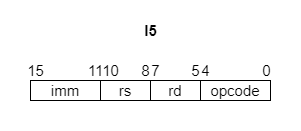

The diagram above was exported from draw.io. Its source (the exported page's mxGraphModel, read from the mxfile embedded in the PNG):
<mxGraphModel dx="435" dy="907" grid="1" gridSize="10" guides="1" tooltips="1" connect="1" arrows="1" fold="1" page="1" pageScale="1" pageWidth="1600" pageHeight="900" math="0" shadow="0">
  <root>
    <mxCell id="0" />
    <mxCell id="1" parent="0" />
    <mxCell id="2" value="" style="rounded=0;whiteSpace=wrap;html=1;strokeColor=#FFFFFF;" parent="1" vertex="1">
      <mxGeometry x="130" y="440" width="300" height="130" as="geometry" />
    </mxCell>
    <mxCell id="3" value="&lt;b&gt;I5&lt;/b&gt;" style="text;html=1;align=center;verticalAlign=middle;resizable=0;points=[];autosize=1;strokeColor=none;fillColor=none;fontSize=15;" parent="1" vertex="1">
      <mxGeometry x="260" y="455" width="40" height="30" as="geometry" />
    </mxCell>
    <mxCell id="4" value="&lt;font style=&quot;font-size: 15px&quot;&gt;opcode&lt;/font&gt;" style="rounded=0;whiteSpace=wrap;html=1;fontStyle=0;strokeColor=default;" parent="1" vertex="1">
      <mxGeometry x="330" y="520" width="70" height="20" as="geometry" />
    </mxCell>
    <mxCell id="5" value="0" style="text;html=1;align=center;verticalAlign=middle;resizable=0;points=[];autosize=1;strokeColor=none;fillColor=none;fontSize=15;" parent="1" vertex="1">
      <mxGeometry x="386" y="500" width="20" height="20" as="geometry" />
    </mxCell>
    <mxCell id="6" value="4" style="text;html=1;align=center;verticalAlign=middle;resizable=0;points=[];autosize=1;strokeColor=none;fillColor=none;fontSize=15;" parent="1" vertex="1">
      <mxGeometry x="320" y="495" width="30" height="30" as="geometry" />
    </mxCell>
    <mxCell id="7" value="&lt;font style=&quot;font-size: 15px&quot;&gt;rd&lt;/font&gt;" style="rounded=0;whiteSpace=wrap;html=1;" parent="1" vertex="1">
      <mxGeometry x="280" y="520" width="50" height="20" as="geometry" />
    </mxCell>
    <mxCell id="9" value="7" style="text;html=1;align=center;verticalAlign=middle;resizable=0;points=[];autosize=1;strokeColor=none;fillColor=none;fontSize=15;" parent="1" vertex="1">
      <mxGeometry x="270" y="495" width="30" height="30" as="geometry" />
    </mxCell>
    <mxCell id="11" value="11" style="text;html=1;align=center;verticalAlign=middle;resizable=0;points=[];autosize=1;strokeColor=none;fillColor=none;fontSize=15;" parent="1" vertex="1">
      <mxGeometry x="210" y="500" width="30" height="20" as="geometry" />
    </mxCell>
    <mxCell id="12" value="15" style="text;html=1;align=center;verticalAlign=middle;resizable=0;points=[];autosize=1;strokeColor=none;fillColor=none;fontSize=15;" parent="1" vertex="1">
      <mxGeometry x="150" y="500" width="30" height="20" as="geometry" />
    </mxCell>
    <mxCell id="15" value="&lt;span style=&quot;font-size: 15px;&quot;&gt;rs&lt;/span&gt;" style="rounded=0;whiteSpace=wrap;html=1;" parent="1" vertex="1">
      <mxGeometry x="230" y="520" width="50" height="20" as="geometry" />
    </mxCell>
    <mxCell id="16" value="&lt;span style=&quot;font-size: 15px;&quot;&gt;imm&lt;/span&gt;" style="rounded=0;whiteSpace=wrap;html=1;fontStyle=0" parent="1" vertex="1">
      <mxGeometry x="160" y="520" width="70" height="20" as="geometry" />
    </mxCell>
    <mxCell id="18" value="10" style="text;html=1;align=center;verticalAlign=middle;resizable=0;points=[];autosize=1;strokeColor=none;fillColor=none;fontSize=15;" parent="1" vertex="1">
      <mxGeometry x="220" y="495" width="40" height="30" as="geometry" />
    </mxCell>
    <mxCell id="19" value="5" style="text;html=1;align=center;verticalAlign=middle;resizable=0;points=[];autosize=1;strokeColor=none;fillColor=none;fontSize=15;" parent="1" vertex="1">
      <mxGeometry x="310" y="495" width="30" height="30" as="geometry" />
    </mxCell>
    <mxCell id="20" value="8" style="text;html=1;align=center;verticalAlign=middle;resizable=0;points=[];autosize=1;strokeColor=none;fillColor=none;fontSize=15;" parent="1" vertex="1">
      <mxGeometry x="260" y="495" width="30" height="30" as="geometry" />
    </mxCell>
  </root>
</mxGraphModel>